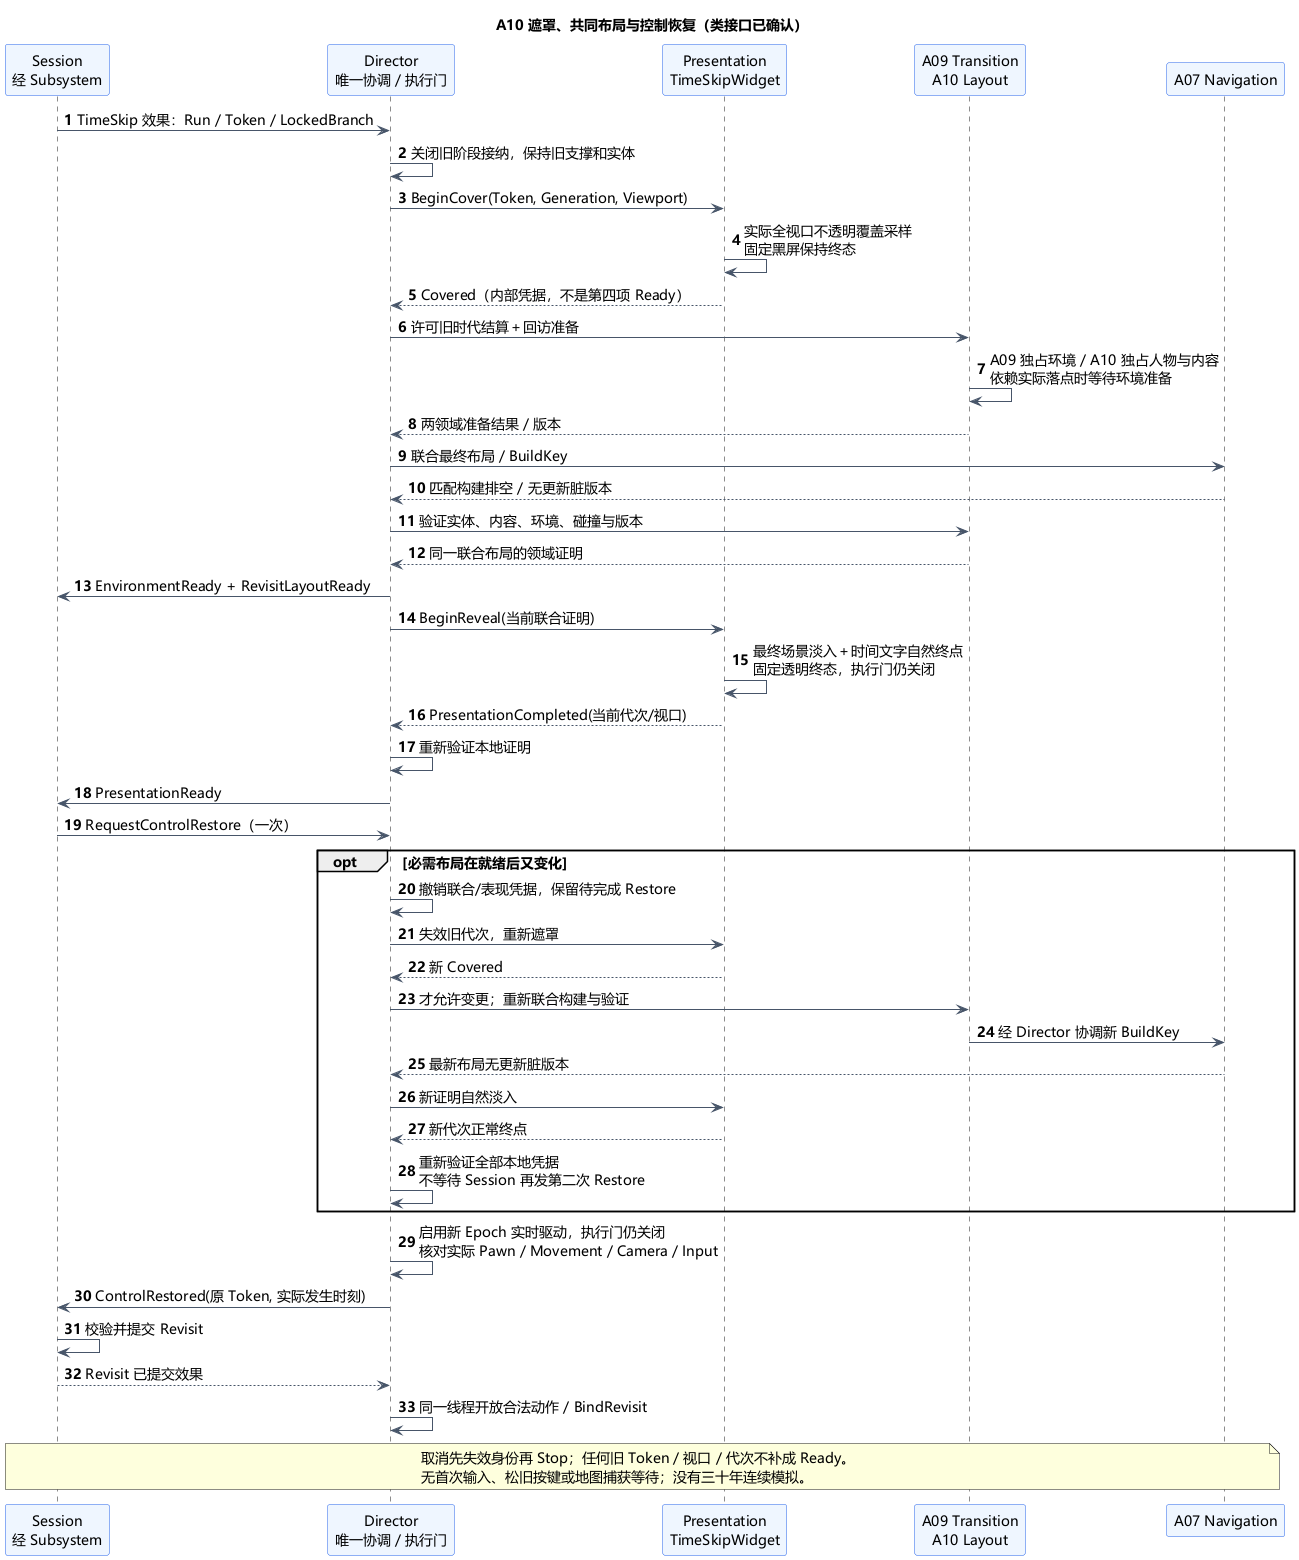

The diagram above was rendered by PlantUML. Its source (embedded in the PNG):
@startuml A10-transition-handshake
title A10 遮罩、共同布局与控制恢复（类接口已确认）
skinparam defaultFontName Microsoft YaHei
skinparam defaultFontSize 14
skinparam shadowing false
skinparam backgroundColor #FFFFFF
skinparam ParticipantBackgroundColor #EFF6FF
skinparam ParticipantBorderColor #2563EB
skinparam ArrowColor #475569
autonumber
participant "Session\n经 Subsystem" as S
participant "Director\n唯一协调 / 执行门" as D
participant "Presentation\nTimeSkipWidget" as P
participant "A09 Transition\nA10 Layout" as W
participant "A07 Navigation" as N
S -> D : TimeSkip 效果：Run / Token / LockedBranch
D -> D : 关闭旧阶段接纳，保持旧支撑和实体
D -> P : BeginCover(Token, Generation, Viewport)
P -> P : 实际全视口不透明覆盖采样\n固定黑屏保持终态
P --> D : Covered（内部凭据，不是第四项 Ready）
D -> W : 许可旧时代结算＋回访准备
W -> W : A09 独占环境 / A10 独占人物与内容\n依赖实际落点时等待环境准备
W --> D : 两领域准备结果 / 版本
D -> N : 联合最终布局 / BuildKey
N --> D : 匹配构建排空 / 无更新脏版本
D -> W : 验证实体、内容、环境、碰撞与版本
W --> D : 同一联合布局的领域证明
D -> S : EnvironmentReady + RevisitLayoutReady
D -> P : BeginReveal(当前联合证明)
P -> P : 最终场景淡入＋时间文字自然终点\n固定透明终态，执行门仍关闭
P --> D : PresentationCompleted(当前代次/视口)
D -> D : 重新验证本地证明
D -> S : PresentationReady
S -> D : RequestControlRestore（一次）
opt 必需布局在就绪后又变化
  D -> D : 撤销联合/表现凭据，保留待完成 Restore
  D -> P : 失效旧代次，重新遮罩
  P --> D : 新 Covered
  D -> W : 才允许变更；重新联合构建与验证
  W -> N : 经 Director 协调新 BuildKey
  N --> D : 最新布局无更新脏版本
  D -> P : 新证明自然淡入
  P --> D : 新代次正常终点
  D -> D : 重新验证全部本地凭据\n不等待 Session 再发第二次 Restore
end
D -> D : 启用新 Epoch 实时驱动，执行门仍关闭\n核对实际 Pawn / Movement / Camera / Input
D -> S : ControlRestored(原 Token, 实际发生时刻)
S -> S : 校验并提交 Revisit
S --> D : Revisit 已提交效果
D -> D : 同一线程开放合法动作 / BindRevisit
note over S,N
取消先失效身份再 Stop；任何旧 Token / 视口 / 代次不补成 Ready。
无首次输入、松旧按键或地图捕获等待；没有三十年连续模拟。
end note
@enduml